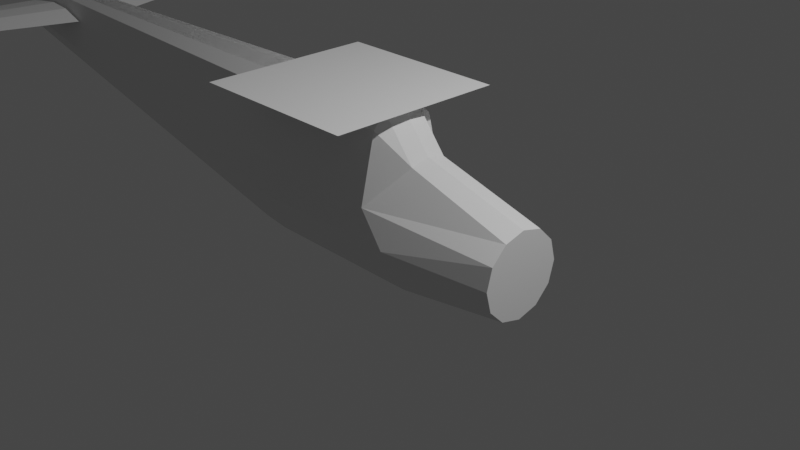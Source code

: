 # Source: plane.blend  (saved by Blender 3.6.11; exported with 4.5.12 LTS)
import bpy
from mathutils import Matrix  # noqa: F401  (used for matrix-valued properties, if any)

bpy.ops.wm.read_factory_settings(use_empty=True)
scene = bpy.context.scene
scene.name = 'Scene'

# ---- collections
col_collection = bpy.data.collections.new('Collection'); scene.collection.children.link(col_collection)

# ---- world
world_world = bpy.data.worlds.new('World'); scene.world = world_world
world_world.use_nodes = True; world_world.node_tree.nodes.clear()
_N = world_world.node_tree.nodes; _L = world_world.node_tree.links
n0 = _N.new('ShaderNodeOutputWorld'); n0.name = 'World Output'; n0.location = (300, 300)
n1 = _N.new('ShaderNodeBackground'); n1.name = 'Background'; n1.location = (10, 300)
n1.inputs[0].default_value = (0.05088, 0.05088, 0.05088, 1.0)
_L.new(n1.outputs[0], n0.inputs[0])
n0.is_active_output = True
world_world.color = (0.05088, 0.05088, 0.05088)
world_world.use_sun_shadow = False
world_world.sun_shadow_jitter_overblur = 0.0

# ---- cameras
cam_camera = bpy.data.cameras.new('Camera')
cam_camera.clip_end = 100.0
cam_camera.ortho_scale = 7.314

# ---- lights
light_light = bpy.data.lights.new('Light', 'POINT')
light_light.transmission_factor = 0.0
light_light.energy = 1000.0
light_light.shadow_soft_size = 0.1
light_light.shadow_maximum_resolution = 0.006
light_light.use_absolute_resolution = True

# ---- meshes
me_circle = bpy.data.meshes.new('Circle')
me_circle.from_pydata([(-4.383e-08, 0.9918, 1.002), (-0.4959, 0.8589, 1.002), (-0.8589, 0.4959, 1.002), (-0.9918, 4.32e-11, 1.002), (-0.8589, -0.4959, 1.002), (-0.4959, -0.8589, 1.002), (-4.383e-08, -0.9918, 1.002), (0.4959, -0.8589, 1.002), (0.8589, -0.4959, 1.002), (0.9918, 4.32e-11, 1.002), (0.8589, 0.4959, 1.002), (0.4959, 0.8589, 1.002), (-6.929e-09, 1.325, -1.614), (-0.6627, 1.148, -2.387), (-1.598, 0.4515, -1.614), (-1.705, 1.249e-09, -1.614), (-1.598, -0.4515, -1.614), (-0.6627, -1.148, -2.387), (-6.929e-09, -1.325, -1.614), (0.6627, -1.148, -1.614), (1.148, -0.6627, -1.614), (1.325, 1.833e-09, -1.614), (1.148, 0.6627, -1.614), (0.6627, 1.148, -1.614), (-1.219e-07, 1.325, -5.681), (-0.6627, 1.148, -5.681), (-0.6627, -1.148, -5.681), (-1.219e-07, -1.325, -5.681), (0.6627, -1.148, -5.681), (1.148, -0.6627, -5.681), (1.325, 1.833e-09, -5.681), (1.148, 0.6627, -5.681), (0.6627, 1.148, -5.681), (-2.554, 0.4515, -2.387), (-2.263, 0.782, -2.387), (-2.66, 1.249e-09, -2.387), (-2.554, -0.4515, -2.387), (-2.263, -0.782, -2.387), (-2.554, 0.4515, -5.681), (-2.263, 0.782, -5.681), (-2.66, 1.249e-09, -5.681), (-2.554, -0.4515, -5.681), (-2.263, -0.782, -5.681), (-2.66, 1.249e-09, -2.387), (-2.554, 0.4515, -2.387), (-2.554, -0.4515, -2.387), (-2.66, 1.249e-09, -5.681), (-2.554, 0.4515, -5.681), (-2.554, -0.4515, -5.681), (-1.456, 0.5119, -17.62), (-1.712, 0.4433, -17.62), (-1.712, -0.4433, -17.62), (-1.456, -0.5119, -17.62), (-1.2, -0.4433, -17.62), (-1.013, -0.256, -17.62), (-0.9445, -2.069e-09, -17.62), (-1.013, 0.256, -17.62), (-1.2, 0.4433, -17.62), (-2.443, 0.1744, -17.62), (-2.331, 0.302, -17.62), (-2.484, -2.294e-09, -17.62), (-2.443, -0.1744, -17.62), (-2.331, -0.302, -17.62), (-1.826, 0.2706, -18.39), (-1.961, 0.2344, -18.39), (-1.961, -0.2344, -18.39), (-1.826, -0.2706, -18.39), (-1.691, -0.2344, -18.39), (-1.592, -0.1353, -18.39), (-1.555, -1.094e-09, -18.39), (-1.592, 0.1353, -18.39), (-1.691, 0.2344, -18.39), (-2.348, 0.09219, -18.39), (-2.288, 0.1597, -18.39), (-2.369, -1.213e-09, -18.39), (-2.348, -0.09219, -18.39), (-2.288, -0.1597, -18.39), (-2.66, -2.125, -6.159), (-2.66, -2.125, -1.909), (-2.66, 2.125, -6.159), (-2.66, 2.125, -1.909)], [], [(1, 0, 11, 10, 9, 8, 7, 6, 5, 4, 3, 2), (20, 21, 30, 29), (3, 4, 16, 15), (10, 11, 23, 22), (0, 1, 13, 12), (7, 8, 20, 19), (4, 5, 17, 16), (11, 0, 12, 23), (1, 2, 14, 13), (8, 9, 21, 20), (5, 6, 18, 17), (2, 3, 15, 14), (9, 10, 22, 21), (6, 7, 19, 18), (17, 18, 27, 26), (13, 14, 33, 34), (21, 22, 31, 30), (18, 19, 28, 27), (22, 23, 32, 31), (12, 13, 25, 24), (19, 20, 29, 28), (16, 17, 37, 36), (23, 12, 24, 32), (36, 41, 48, 45), (35, 36, 45, 43), (36, 37, 42, 41), (34, 33, 38, 39), (17, 26, 42, 37), (25, 13, 34, 39), (14, 15, 35, 33), (15, 16, 36, 35), (44, 43, 46, 47), (43, 45, 48, 46), (40, 38, 47, 46), (33, 35, 43, 44), (38, 33, 44, 47), (41, 40, 46, 48), (29, 30, 55, 54), (30, 31, 56, 55), (25, 39, 59, 50), (31, 32, 57, 56), (32, 24, 49, 57), (39, 38, 58, 59), (24, 25, 50, 49), (38, 40, 60, 58), (26, 27, 52, 51), (40, 41, 61, 60), (27, 28, 53, 52), (42, 26, 51, 62), (41, 42, 62, 61), (28, 29, 54, 53), (55, 56, 70, 69), (50, 59, 73, 64), (56, 57, 71, 70), (57, 49, 63, 71), (49, 50, 64, 63), (59, 58, 72, 73), (51, 52, 66, 65), (58, 60, 74, 72), (52, 53, 67, 66), (60, 61, 75, 74), (53, 54, 68, 67), (61, 62, 76, 75), (54, 55, 69, 68), (62, 51, 65, 76), (64, 73, 72, 74, 75, 76, 65, 66, 67, 68, 69, 70, 71, 63), (77, 78, 80, 79)])
_uv = me_circle.uv_layers.new(name='UVMap')
_uv.uv.foreach_set('vector', [0.0, 0.0, 0.0, 0.0, 0.0, 0.0, 0.0, 0.0, 0.0, 0.0, 0.0, 0.0, 0.0, 0.0, 0.0, 0.0, 0.0, 0.0, 0.0, 0.0, 0.0, 0.0, 0.0, 0.0, 0.0, 0.0, 0.0, 0.0, 0.0, 0.0, 0.0, 0.0, 0.0, 0.0, 0.0, 0.0, 0.0, 0.0, 0.0, 0.0, 0.0, 0.0, 0.0, 0.0, 0.0, 0.0, 0.0, 0.0, 0.0, 0.0, 0.0, 0.0, 0.0, 0.0, 0.0, 0.0, 0.0, 0.0, 0.0, 0.0, 0.0, 0.0, 0.0, 0.0, 0.0, 0.0, 0.0, 0.0, 0.0, 0.0, 0.0, 0.0, 0.0, 0.0, 0.0, 0.0, 0.0, 0.0, 0.0, 0.0, 0.0, 0.0, 0.0, 0.0, 0.0, 0.0, 0.0, 0.0, 0.0, 0.0, 0.0, 0.0, 0.0, 0.0, 0.0, 0.0, 0.0, 0.0, 0.0, 0.0, 0.0, 0.0, 0.0, 0.0, 0.0, 0.0, 0.0, 0.0, 0.0, 0.0, 0.0, 0.0, 0.0, 0.0, 0.0, 0.0, 0.0, 0.0, 0.0, 0.0, 0.0, 0.0, 0.0, 0.0, 0.0, 0.0, 0.0, 0.0, 0.0, 0.0, 0.0, 0.0, 0.0, 0.0, 0.0, 0.0, 0.0, 0.0, 0.0, 0.0, 0.0, 0.0, 0.0, 0.0, 0.0, 0.0, 0.0, 0.0, 0.0, 0.0, 0.0, 0.0, 0.0, 0.0, 0.0, 0.0, 0.0, 0.0, 0.0, 0.0, 0.0, 0.0, 0.0, 0.0, 0.0, 0.0, 0.0, 0.0, 0.0, 0.0, 0.0, 0.0, 0.0, 0.0, 0.0, 0.0, 0.0, 0.0, 0.0, 0.0, 0.0, 0.0, 0.0, 0.0, 0.0, 0.0, 0.0, 0.0, 0.0, 0.0, 0.0, 0.0, 0.0, 0.0, 0.0, 0.0, 0.0, 0.0, 0.0, 0.0, 0.0, 0.0, 0.0, 0.0, 0.0, 0.0, 0.0, 0.0, 0.0, 0.0, 0.0, 0.0, 0.0, 0.0, 0.0, 0.0, 0.0, 0.0, 0.0, 0.0, 0.0, 0.0, 0.0, 0.0, 0.0, 0.0, 0.0, 0.0, 0.0, 0.0, 0.0, 0.0, 0.0, 0.0, 0.0, 0.0, 0.0, 0.0, 0.0, 0.0, 0.0, 0.0, 0.0, 0.0, 0.0, 0.0, 0.0, 0.0, 0.0, 0.0, 0.0, 0.0, 0.0, 0.0, 0.0, 0.0, 0.0, 0.0, 0.0, 0.0, 0.0, 0.0, 0.0, 0.0, 0.0, 0.0, 0.0, 0.0, 0.0, 0.0, 0.0, 0.0, 0.0, 0.0, 0.0, 0.0, 0.0, 0.0, 0.0, 0.0, 0.0, 0.0, 0.0, 0.0, 0.0, 0.0, 0.0, 0.0, 0.0, 0.0, 0.0, 0.0, 0.0, 0.0, 0.0, 0.0, 0.0, 0.0, 0.0, 0.0, 0.0, 0.0, 0.0, 0.0, 0.0, 0.0, 0.0, 0.0, 0.0, 0.0, 0.0, 0.0, 0.0, 0.0, 0.0, 0.0, 0.0, 0.0, 0.0, 0.0, 0.0, 0.0, 0.0, 0.0, 0.0, 0.0, 0.0, 0.0, 0.0, 0.0, 0.0, 0.0, 0.0, 0.0, 0.0, 0.0, 0.0, 0.0, 0.0, 0.0, 0.0, 0.0, 0.0, 0.0, 0.0, 0.0, 0.0, 0.0, 0.0, 0.0, 0.0, 0.0, 0.0, 0.0, 0.0, 0.0, 0.0, 0.0, 0.0, 0.0, 0.0, 0.0, 0.0, 0.0, 0.0, 0.0, 0.0, 0.0, 0.0, 0.0, 0.0, 0.0, 0.0, 0.0, 0.0, 0.0, 0.0, 0.0, 0.0, 0.0, 0.0, 0.0, 0.0, 0.0, 0.0, 0.0, 0.0, 0.0, 0.0, 0.0, 0.0, 0.0, 0.0, 0.0, 0.0, 0.0, 0.0, 0.0, 0.0, 0.0, 0.0, 0.0, 0.0, 0.0, 0.0, 0.0, 0.0, 0.0, 0.0, 0.0, 0.0, 0.0, 0.0, 0.0, 0.0, 0.0, 0.0, 0.0, 0.0, 0.0, 0.0, 0.0, 0.0, 0.0, 0.0, 0.0, 0.0, 0.0, 0.0, 0.0, 0.0, 0.0, 0.0, 0.0, 0.0, 0.0, 0.0, 0.0, 0.0, 0.0, 0.0, 0.0, 0.0, 0.0, 0.0, 0.0, 0.0, 0.0, 0.0, 0.0, 0.0, 0.0, 0.0, 0.0, 0.0, 0.0, 0.0, 0.0, 0.0, 0.0, 0.0, 0.0, 0.0, 0.0, 0.0, 0.0, 0.0, 0.0, 0.0, 0.0, 0.0, 0.0, 0.0, 0.0, 0.0, 0.0, 0.0, 0.0, 0.0, 0.0, 0.0, 0.0, 0.0, 0.0, 0.0, 0.0, 0.0, 0.0, 0.0, 0.0, 0.0, 0.0, 0.0, 0.0, 0.0, 0.0, 0.0, 0.0, 0.0, 0.0, 0.0, 0.0, 0.0, 0.0, 0.0, 0.0, 0.0, 0.0, 0.0, 0.0, 0.0, 0.0, 0.0, 0.0, 0.0, 0.0, 0.0, 0.0, 0.0, 0.0, 0.0, 0.0, 0.0, 0.0, 0.0, 0.0, 0.0, 0.0, 0.0, 0.0, 0.0, 0.0, 0.0, 0.0, 0.0, 0.0, 0.0, 0.0, 0.0, 0.0, 0.0, 0.0, 0.0, 0.0, 0.0, 0.0, 0.0, 0.0, 0.0, 0.0, 0.0, 0.0, 0.0, 0.0, 0.0, 0.0, 0.0, 0.0, 0.0, 0.0, 0.0, 0.0, 0.0, 0.0, 0.0, 0.0, 1.0, 0.0, 1.0, 1.0, 0.0, 1.0])
me_circle.update()
me_circle_001 = bpy.data.meshes.new('Circle.001')
me_circle_001.from_pydata([(-2.554, 0.4515, -5.681), (-2.66, 1.249e-09, -5.681), (-2.554, -0.4515, -5.681), (-2.484, -2.294e-09, -17.62), (-2.443, 0.1744, -17.62), (-2.463, -0.2259, -15.11), (-2.443, -0.1744, -17.62), (-6.031, -1.847e-09, -17.72), (-5.982, 0.2094, -17.72), (-5.982, -0.2094, -17.72), (-6.009, -2.294e-09, -19.23), (-5.968, 0.1744, -19.23), (-5.968, -0.1744, -19.23), (-2.516, -1.636e-09, -14.36), (-2.463, 0.2259, -15.11)], [], [(0, 4, 3, 1), (1, 3, 6, 2), (2, 6, 5), (4, 0, 14), (0, 1, 13, 14), (1, 2, 5, 13), (3, 4, 11, 10), (4, 14, 8, 11), (8, 7, 10, 11), (7, 9, 12, 10), (14, 13, 7, 8), (6, 3, 10, 12), (13, 5, 9, 7), (5, 6, 12, 9)])
_uv = me_circle_001.uv_layers.new(name='UVMap')
_uv.uv.foreach_set('vector', [0.0, 0.0, 0.0, 0.0, 0.0, 0.0, 0.0, 0.0, 0.0, 0.0, 0.0, 0.0, 0.0, 0.0, 0.0, 0.0, 0.0, 0.0, 0.0, 0.0, 0.0, 0.0, 0.0, 0.0, 0.0, 0.0, 0.0, 0.0, 0.0, 0.0, 0.0, 0.0, 0.0, 0.0, 0.0, 0.0, 0.0, 0.0, 0.0, 0.0, 0.0, 0.0, 0.0, 0.0, 0.0, 0.0, 0.0, 0.0, 0.0, 0.0, 0.0, 0.0, 0.0, 0.0, 0.0, 0.0, 0.0, 0.0, 0.0, 0.0, 0.0, 0.0, 0.0, 0.0, 0.0, 0.0, 0.0, 0.0, 0.0, 0.0, 0.0, 0.0, 0.0, 0.0, 0.0, 0.0, 0.0, 0.0, 0.0, 0.0, 0.0, 0.0, 0.0, 0.0, 0.0, 0.0, 0.0, 0.0, 0.0, 0.0, 0.0, 0.0, 0.0, 0.0, 0.0, 0.0, 0.0, 0.0, 0.0, 0.0, 0.0, 0.0, 0.0, 0.0, 0.0, 0.0, 0.0, 0.0])
me_circle_001.update()
me_circle_002 = bpy.data.meshes.new('Circle.002')
me_circle_002.from_pydata([(-1.663, 0.6081, -15.64), (-2.064, 0.5136, -15.62), (-1.683, 0.5422, -16.43), (-2.078, 0.4516, -16.42), (-1.864, 0.5608, -14.82), (-1.905, 0.4009, -17.62), (-1.867, 4.111, -15.95), (-2.014, 4.077, -16.54), (-1.897, 3.994, -18.0), (-2.023, 4.031, -17.12), (-1.735, 4.097, -17.13), (-1.72, 4.146, -16.55)], [], [(0, 2, 5, 3, 1, 4), (11, 6, 7, 9, 8, 10), (4, 1, 7, 6), (5, 2, 10, 8), (1, 3, 9, 7), (3, 5, 8, 9), (0, 4, 6, 11), (2, 0, 11, 10)])
_uv = me_circle_002.uv_layers.new(name='UVMap')
_uv.uv.foreach_set('vector', [0.0, 0.0, 0.0, 0.0, 0.0, 0.0, 0.0, 0.0, 0.0, 0.0, 0.0, 0.0, 0.0, 0.0, 0.0, 0.0, 0.0, 0.0, 0.0, 0.0, 0.0, 0.0, 0.0, 0.0, 0.0, 0.0, 0.0, 0.0, 0.0, 0.0, 0.0, 0.0, 0.0, 0.0, 0.0, 0.0, 0.0, 0.0, 0.0, 0.0, 0.0, 0.0, 0.0, 0.0, 0.0, 0.0, 0.0, 0.0, 0.0, 0.0, 0.0, 0.0, 0.0, 0.0, 0.0, 0.0, 0.0, 0.0, 0.0, 0.0, 0.0, 0.0, 0.0, 0.0, 0.0, 0.0, 0.0, 0.0, 0.0, 0.0, 0.0, 0.0])
me_circle_002.update()

# ---- objects
ob_light = bpy.data.objects.new('Light', light_light)
ob_camera = bpy.data.objects.new('Camera', cam_camera)
ob_body = bpy.data.objects.new('Body', me_circle)
ob_circle_001 = bpy.data.objects.new('Circle.001', me_circle_001)
ob_circle_002 = bpy.data.objects.new('Circle.002', me_circle_002)

# ---- transforms, parenting, visibility, modifiers, constraints
ob_light.location = (4.076, 1.005, 5.904)
ob_light.rotation_euler = (0.6503, 0.05522, 1.866)
ob_light.lock_rotations_4d = False
ob_light.empty_display_type = 'ARROWS'
ob_light.color = (0.0, 0.0, 0.0, 0.0)
ob_light.lineart.crease_threshold = 0.0
ob_camera.location = (7.359, -6.926, 4.958)
ob_camera.rotation_euler = (1.109, 0.0, 0.8149)
ob_camera.lock_rotations_4d = False
ob_camera.empty_display_type = 'ARROWS'
ob_camera.color = (0.0, 0.0, 0.0, 0.0)
ob_camera.display_type = 'WIRE'
ob_camera.lineart.crease_threshold = 0.0
ob_body.location = (1.163, 0.0, 0.0)
ob_body.rotation_euler = (-0.0, 1.571, -0.0)
ob_body.scale = (0.4705, 0.4705, 0.4705)
ob_circle_001.location = (1.163, 0.0, 0.0)
ob_circle_001.rotation_euler = (-0.0, 1.571, -0.0)
ob_circle_001.scale = (0.4705, 0.4705, 0.4705)
ob_circle_002.location = (1.163, 0.0, 0.0)
ob_circle_002.rotation_euler = (-0.0, 1.571, -0.0)
ob_circle_002.scale = (0.4705, 0.4705, 0.4705)
_m = ob_circle_002.modifiers.new('Mirror', 'MIRROR')
_m.use_axis = (False, True, False)

# ---- collection membership
col_collection.objects.link(ob_light)
col_collection.objects.link(ob_camera)
col_collection.objects.link(ob_body)
col_collection.objects.link(ob_circle_001)
col_collection.objects.link(ob_circle_002)

# ---- scene / render settings (as saved in the file)
scene.camera = ob_camera
scene.frame_start = 1; scene.frame_end = 250; scene.frame_set(139)
scene.render.engine = 'BLENDER_EEVEE_NEXT'
scene.cycles.sampling_pattern = 'TABULATED_SOBOL'
scene.view_settings.view_transform = 'Filmic'
bpy.context.view_layer.update()
